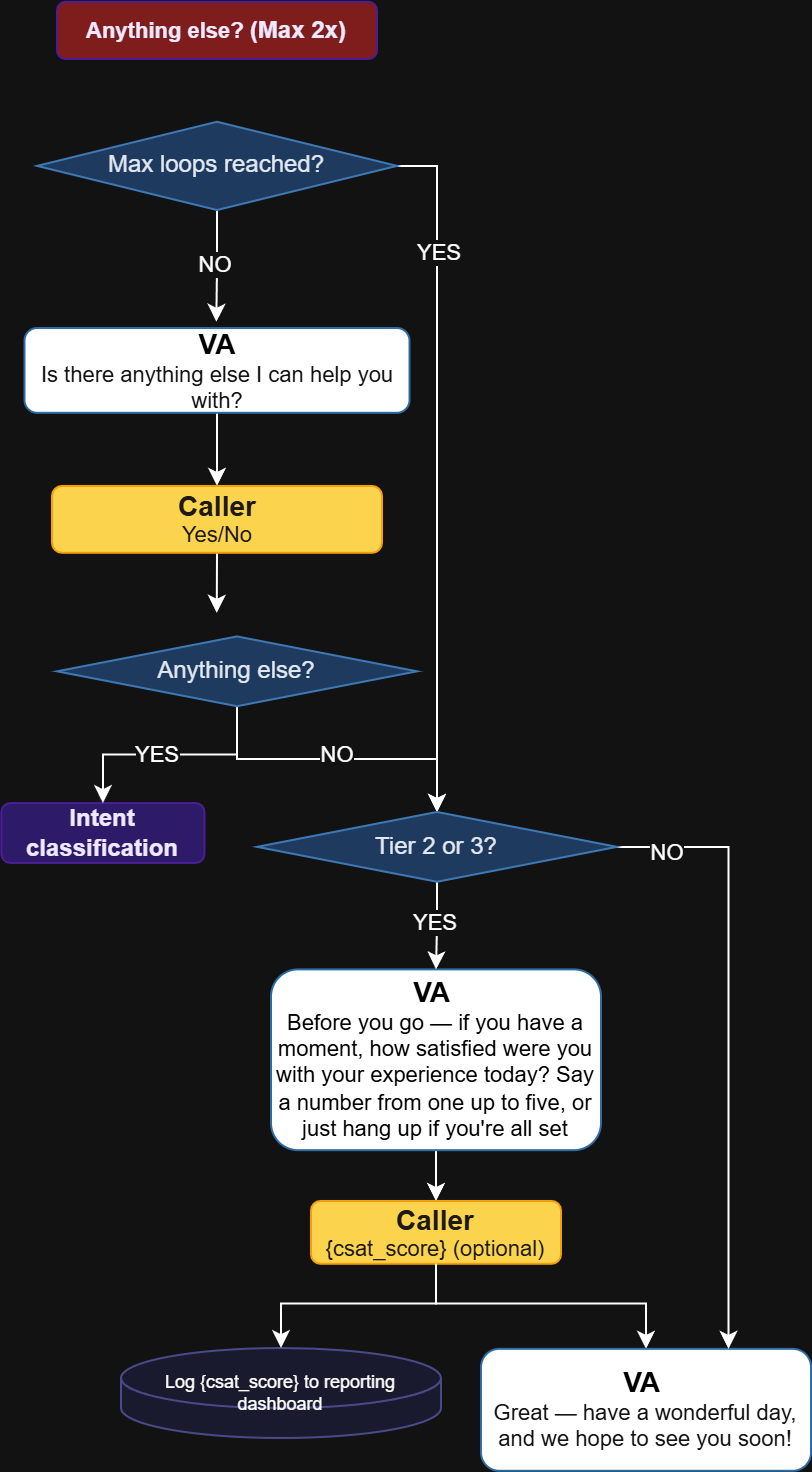

The diagram above was exported from draw.io. Its source (the exported page's mxGraphModel, read from the mxfile embedded in the PNG):
<mxGraphModel dx="2503" dy="1230" grid="1" gridSize="10" guides="1" tooltips="1" connect="1" arrows="1" fold="1" page="1" pageScale="1" pageWidth="3000" pageHeight="1200" math="0" shadow="0">
  <root>
    <mxCell id="0" />
    <mxCell id="1" parent="0" />
    <mxCell id="2" parent="1" style="rounded=1;whiteSpace=wrap;html=1;fillColor=light-dark(#1A1A2E,#2D1B69);strokeColor=light-dark(#1A1A2E,#4C1D95);fontColor=#ffffff;fontSize=11;fontStyle=1;" value="&lt;font style=&quot;color: light-dark(rgb(0, 0, 0), rgb(237, 233, 254)); font-size: 12px;&quot;&gt;Intent classification&lt;/font&gt;" vertex="1">
      <mxGeometry height="29.93083003952569" width="101.53846153846153" x="1222.1899999999987" y="554.0266798418968" as="geometry" />
    </mxCell>
    <mxCell id="3" parent="1" style="rounded=1;whiteSpace=wrap;html=1;fillColor=light-dark(#1A1A2E,#7F1D1D);strokeColor=light-dark(#1A1A2E,#4C1D95);fontColor=#ffffff;fontSize=11;fontStyle=1;" value="&lt;font style=&quot;color: light-dark(rgb(0, 0, 0), rgb(237, 233, 254));&quot;&gt;Anything else?&amp;nbsp;&lt;font style=&quot;font-size: 12px;&quot;&gt;(Max 2x)&lt;/font&gt;&lt;/font&gt;" vertex="1">
      <mxGeometry height="28.6" width="160" x="1250" y="153.3800000000001" as="geometry" />
    </mxCell>
    <mxCell id="4" edge="1" parent="1" source="5" style="edgeStyle=orthogonalEdgeStyle;rounded=0;orthogonalLoop=1;jettySize=auto;html=1;entryX=0.5;entryY=0;entryDx=0;entryDy=0;" target="11">
      <mxGeometry relative="1" as="geometry" />
    </mxCell>
    <mxCell id="5" parent="1" style="rounded=1;whiteSpace=wrap;html=1;fillColor=light-dark(#EFF6FF,#FFFFFF);strokeColor=light-dark(#1A1A2E,#2E6DA4);fontColor=#ffffff;fontSize=11;fontStyle=1;" value="&lt;font style=&quot;color: light-dark(rgb(0, 0, 0), rgb(0, 0, 0));&quot;&gt;&lt;span style=&quot;font-size: 14px;&quot;&gt;VA&amp;nbsp;&lt;/span&gt;&lt;br&gt;&lt;span style=&quot;font-weight: normal;&quot;&gt;&lt;font style=&quot;font-size: 11px;&quot;&gt;Before you go — if you have a moment, how satisfied were you with your experience today? Say a number from one up to five, or just hang up if you're all set&lt;/font&gt;&lt;/span&gt;&lt;/font&gt;" vertex="1">
      <mxGeometry height="90.38" width="165" x="1357" y="637.1999999999998" as="geometry" />
    </mxCell>
    <mxCell id="6" edge="1" parent="1" source="7" style="edgeStyle=orthogonalEdgeStyle;rounded=0;orthogonalLoop=1;jettySize=auto;html=1;entryX=0.5;entryY=0;entryDx=0;entryDy=0;" target="9">
      <mxGeometry relative="1" as="geometry" />
    </mxCell>
    <mxCell id="7" parent="1" style="rounded=1;whiteSpace=wrap;html=1;fillColor=light-dark(#EFF6FF,#FFFFFF);strokeColor=light-dark(#1A1A2E,#2E6DA4);fontColor=#ffffff;fontSize=11;fontStyle=1;" value="&lt;font style=&quot;color: light-dark(rgb(0, 0, 0), rgb(0, 0, 0));&quot;&gt;&lt;font style=&quot;font-size: 14px;&quot;&gt;VA&lt;br&gt;&lt;/font&gt;&lt;/font&gt;&lt;span style=&quot;white-space-collapse: preserve; background-color: transparent; color: light-dark(rgb(255, 255, 255), rgb(18, 18, 18)); font-weight: normal;&quot;&gt;Is there anything else I can help you with?&lt;/span&gt;" vertex="1">
      <mxGeometry height="42.4" width="192.5" x="1233.75" y="316.5" as="geometry" />
    </mxCell>
    <mxCell id="8" edge="1" parent="1" source="9" style="edgeStyle=orthogonalEdgeStyle;rounded=0;orthogonalLoop=1;jettySize=auto;html=1;exitX=0.5;exitY=1;exitDx=0;exitDy=0;">
      <mxGeometry relative="1" as="geometry">
        <mxPoint x="1329.8823529411766" y="458.9000000000001" as="targetPoint" />
      </mxGeometry>
    </mxCell>
    <mxCell id="9" parent="1" style="rounded=1;whiteSpace=wrap;html=1;fillColor=light-dark(#EFF6FF,#FCD34D);strokeColor=light-dark(#1A1A2E,#F59E0B);fontColor=#ffffff;fontSize=11;fontStyle=1;" value="&lt;font style=&quot;font-size: 14px; color: light-dark(rgb(0, 0, 0), rgb(28, 25, 23));&quot;&gt;Caller&lt;/font&gt;&lt;div&gt;&lt;font style=&quot;color: light-dark(rgb(0, 0, 0), rgb(28, 25, 23)); font-weight: normal; font-size: 11px;&quot;&gt;Yes/No&lt;/font&gt;&lt;/div&gt;" vertex="1">
      <mxGeometry height="33.43" width="165" x="1247.5" y="395.47" as="geometry" />
    </mxCell>
    <mxCell id="10" edge="1" parent="1" source="11" style="edgeStyle=orthogonalEdgeStyle;rounded=0;orthogonalLoop=1;jettySize=auto;html=1;entryX=0.5;entryY=0;entryDx=0;entryDy=0;" target="12">
      <mxGeometry relative="1" as="geometry">
        <Array as="points">
          <mxPoint x="1439" y="804.27" />
          <mxPoint x="1545" y="804.27" />
        </Array>
      </mxGeometry>
    </mxCell>
    <mxCell id="11" parent="1" style="rounded=1;whiteSpace=wrap;html=1;fillColor=light-dark(#EFF6FF,#FCD34D);strokeColor=light-dark(#1A1A2E,#F59E0B);fontColor=#ffffff;fontSize=11;fontStyle=1;" value="&lt;font style=&quot;font-size: 14px; color: light-dark(rgb(0, 0, 0), rgb(28, 25, 23));&quot;&gt;Caller&lt;/font&gt;&lt;div&gt;&lt;font style=&quot;color: light-dark(rgb(0, 0, 0), rgb(28, 25, 23)); font-weight: normal; font-size: 11px;&quot;&gt;{csat_score} (optional)&lt;/font&gt;&lt;/div&gt;" vertex="1">
      <mxGeometry height="31.4" width="125" x="1377" y="752.9900000000002" as="geometry" />
    </mxCell>
    <mxCell id="12" parent="1" style="rounded=1;whiteSpace=wrap;html=1;fillColor=light-dark(#EFF6FF,#FFFFFF);strokeColor=light-dark(#1A1A2E,#2E6DA4);fontColor=#ffffff;fontSize=11;fontStyle=1;" value="&lt;font style=&quot;color: light-dark(rgb(0, 0, 0), rgb(0, 0, 0));&quot;&gt;&lt;span style=&quot;font-size: 14px;&quot;&gt;VA&amp;nbsp;&lt;/span&gt;&lt;br&gt;&lt;/font&gt;&lt;span style=&quot;font-weight: normal;&quot;&gt;Great — have a wonderful day, and we hope to see you soon!&lt;/span&gt;" vertex="1">
      <mxGeometry height="60.97" width="165" x="1462" y="826.9200000000001" as="geometry" />
    </mxCell>
    <mxCell id="13" parent="1" style="shape=cylinder3;whiteSpace=wrap;html=1;fillColor=light-dark(#F8CECC,#1A1A2E);strokeColor=light-dark(#B85450,#4A4A8A);fontSize=9;" value=" Log {csat_score} to reporting dashboard" vertex="1">
      <mxGeometry height="45" width="160" x="1282" y="826.5100000000002" as="geometry" />
    </mxCell>
    <mxCell id="14" edge="1" parent="1" source="11" style="edgeStyle=orthogonalEdgeStyle;rounded=0;orthogonalLoop=1;jettySize=auto;html=1;entryX=0.5;entryY=0;entryDx=0;entryDy=0;entryPerimeter=0;" target="13">
      <mxGeometry relative="1" as="geometry">
        <Array as="points">
          <mxPoint x="1439" y="804.27" />
          <mxPoint x="1362" y="804.27" />
        </Array>
      </mxGeometry>
    </mxCell>
    <mxCell id="15" edge="1" parent="1" source="19" style="edgeStyle=orthogonalEdgeStyle;rounded=0;orthogonalLoop=1;jettySize=auto;html=1;exitX=0.5;exitY=1;exitDx=0;exitDy=0;">
      <mxGeometry relative="1" as="geometry">
        <mxPoint x="1329.666666666666" y="313.3800000000001" as="targetPoint" />
      </mxGeometry>
    </mxCell>
    <mxCell id="16" connectable="0" parent="15" style="edgeLabel;html=1;align=center;verticalAlign=middle;resizable=0;points=[];" value="NO" vertex="1">
      <mxGeometry relative="1" x="-0.0769" y="-2" as="geometry">
        <mxPoint y="1" as="offset" />
      </mxGeometry>
    </mxCell>
    <mxCell id="17" edge="1" parent="1" source="19" style="edgeStyle=orthogonalEdgeStyle;rounded=0;orthogonalLoop=1;jettySize=auto;html=1;entryX=0.5;entryY=0;entryDx=0;entryDy=0;" target="29">
      <mxGeometry relative="1" as="geometry">
        <Array as="points">
          <mxPoint x="1440" y="235.3800000000001" />
        </Array>
      </mxGeometry>
    </mxCell>
    <mxCell id="18" connectable="0" parent="17" style="edgeLabel;html=1;align=center;verticalAlign=middle;resizable=0;points=[];" value="YES" vertex="1">
      <mxGeometry relative="1" x="-0.6418" as="geometry">
        <mxPoint as="offset" />
      </mxGeometry>
    </mxCell>
    <mxCell id="19" parent="1" style="rhombus;whiteSpace=wrap;html=1;fillColor=light-dark(#FFFFFF,#1E3A5F);strokeColor=light-dark(#000000,#3D7AB5);" value="&lt;font style=&quot;color: light-dark(rgb(0, 0, 0), rgb(226, 232, 240));&quot;&gt;Max loops reached?&lt;/font&gt;" vertex="1">
      <mxGeometry height="44.14" width="180" x="1240" y="213.3800000000001" as="geometry" />
    </mxCell>
    <mxCell id="20" edge="1" parent="1" source="24" style="edgeStyle=orthogonalEdgeStyle;rounded=0;orthogonalLoop=1;jettySize=auto;html=1;exitX=0.5;exitY=1;exitDx=0;exitDy=0;entryX=0.5;entryY=0;entryDx=0;entryDy=0;" target="2">
      <mxGeometry relative="1" as="geometry" />
    </mxCell>
    <mxCell id="21" connectable="0" parent="20" style="edgeLabel;html=1;align=center;verticalAlign=middle;resizable=0;points=[];" value="YES" vertex="1">
      <mxGeometry relative="1" x="0.1133" y="-1" as="geometry">
        <mxPoint as="offset" />
      </mxGeometry>
    </mxCell>
    <mxCell id="22" edge="1" parent="1" source="24" style="edgeStyle=orthogonalEdgeStyle;rounded=0;orthogonalLoop=1;jettySize=auto;html=1;entryX=0.5;entryY=0;entryDx=0;entryDy=0;" target="29">
      <mxGeometry relative="1" as="geometry" />
    </mxCell>
    <mxCell id="23" connectable="0" parent="22" style="edgeLabel;html=1;align=center;verticalAlign=middle;resizable=0;points=[];" value="NO" vertex="1">
      <mxGeometry relative="1" x="-0.0293" y="3" as="geometry">
        <mxPoint as="offset" />
      </mxGeometry>
    </mxCell>
    <mxCell id="24" parent="1" style="rhombus;whiteSpace=wrap;html=1;fillColor=light-dark(#FFFFFF,#1E3A5F);strokeColor=light-dark(#000000,#3D7AB5);" value="&lt;font style=&quot;color: light-dark(rgb(0, 0, 0), rgb(226, 232, 240));&quot;&gt;Anything else?&lt;/font&gt;" vertex="1">
      <mxGeometry height="34.9" width="180" x="1250" y="470.71000000000004" as="geometry" />
    </mxCell>
    <mxCell id="25" edge="1" parent="1" source="29" style="edgeStyle=orthogonalEdgeStyle;rounded=0;orthogonalLoop=1;jettySize=auto;html=1;exitX=0.5;exitY=1;exitDx=0;exitDy=0;entryX=0.5;entryY=0;entryDx=0;entryDy=0;" target="5">
      <mxGeometry relative="1" as="geometry" />
    </mxCell>
    <mxCell id="26" connectable="0" parent="25" style="edgeLabel;html=1;align=center;verticalAlign=middle;resizable=0;points=[];" value="YES" vertex="1">
      <mxGeometry relative="1" x="-0.1234" y="-2" as="geometry">
        <mxPoint y="-1" as="offset" />
      </mxGeometry>
    </mxCell>
    <mxCell id="27" edge="1" parent="1" source="29" style="edgeStyle=orthogonalEdgeStyle;rounded=0;orthogonalLoop=1;jettySize=auto;html=1;entryX=0.75;entryY=0;entryDx=0;entryDy=0;" target="12">
      <mxGeometry relative="1" as="geometry">
        <Array as="points">
          <mxPoint x="1586" y="576.3800000000001" />
        </Array>
      </mxGeometry>
    </mxCell>
    <mxCell id="28" connectable="0" parent="27" style="edgeLabel;html=1;align=center;verticalAlign=middle;resizable=0;points=[];" value="NO" vertex="1">
      <mxGeometry relative="1" x="-0.8384" y="-2" as="geometry">
        <mxPoint x="-1" as="offset" />
      </mxGeometry>
    </mxCell>
    <mxCell id="29" parent="1" style="rhombus;whiteSpace=wrap;html=1;fillColor=light-dark(#FFFFFF,#1E3A5F);strokeColor=light-dark(#000000,#3D7AB5);" value="&lt;font style=&quot;color: light-dark(rgb(0, 0, 0), rgb(226, 232, 240));&quot;&gt;Tier 2 or 3?&lt;/font&gt;" vertex="1">
      <mxGeometry height="34.9" width="180" x="1350" y="558.48" as="geometry" />
    </mxCell>
  </root>
</mxGraphModel>